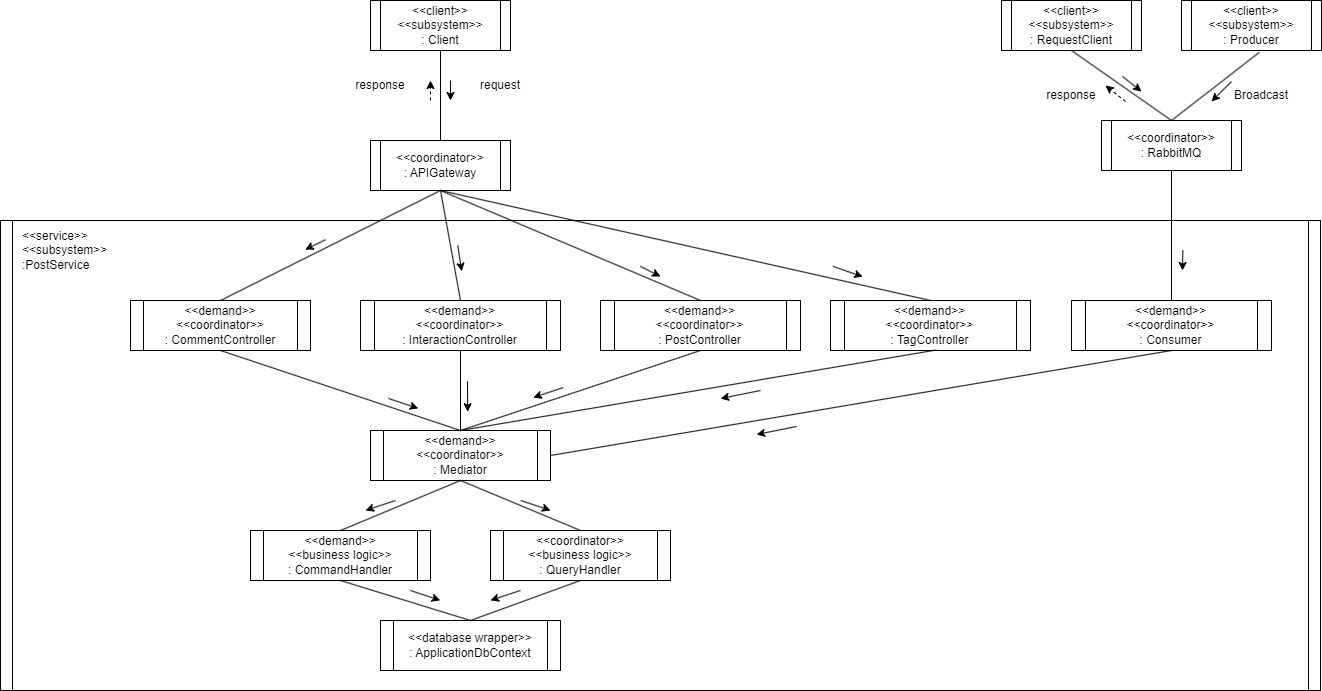

The diagram above was exported from draw.io. Its source (the exported page's mxGraphModel, read from the mxfile embedded in the PNG):
<mxGraphModel dx="1221" dy="689" grid="1" gridSize="10" guides="1" tooltips="1" connect="1" arrows="1" fold="1" page="1" pageScale="1" pageWidth="850" pageHeight="1100" math="0" shadow="0">
  <root>
    <mxCell id="0" />
    <mxCell id="1" parent="0" />
    <mxCell id="2" value="" style="shape=process;whiteSpace=wrap;html=1;backgroundOutline=1;size=0.009009009009009009;" parent="1" vertex="1">
      <mxGeometry x="320" y="220" width="1320" height="470" as="geometry" />
    </mxCell>
    <mxCell id="3" value="&amp;lt;&amp;lt;service&amp;gt;&amp;gt;&lt;br&gt;&amp;lt;&amp;lt;subsystem&amp;gt;&amp;gt;&lt;br&gt;:PostService" style="text;html=1;strokeColor=none;fillColor=none;align=left;verticalAlign=middle;whiteSpace=wrap;rounded=0;" parent="1" vertex="1">
      <mxGeometry x="340" y="230" width="160" height="40" as="geometry" />
    </mxCell>
    <mxCell id="7" value="&amp;lt;&amp;lt;coordinator&amp;gt;&amp;gt;&lt;br style=&quot;border-color: var(--border-color);&quot;&gt;: APIGateway" style="shape=process;whiteSpace=wrap;html=1;backgroundOutline=1;size=0.07142857142857142;" parent="1" vertex="1">
      <mxGeometry x="690" y="140" width="140" height="50" as="geometry" />
    </mxCell>
    <mxCell id="8" value="&amp;lt;&amp;lt;client&amp;gt;&amp;gt;&lt;br&gt;&amp;lt;&amp;lt;subsystem&amp;gt;&amp;gt;&lt;br style=&quot;border-color: var(--border-color);&quot;&gt;: Client" style="shape=process;whiteSpace=wrap;html=1;backgroundOutline=1;size=0.07142857142857142;" parent="1" vertex="1">
      <mxGeometry x="690" width="140" height="50" as="geometry" />
    </mxCell>
    <mxCell id="9" value="&amp;lt;&amp;lt;demand&amp;gt;&amp;gt;&lt;br&gt;&amp;lt;&amp;lt;coordinator&amp;gt;&amp;gt;&lt;br style=&quot;border-color: var(--border-color);&quot;&gt;: CommentController" style="shape=process;whiteSpace=wrap;html=1;backgroundOutline=1;size=0.07142857142857142;" parent="1" vertex="1">
      <mxGeometry x="450" y="300" width="180" height="50" as="geometry" />
    </mxCell>
    <mxCell id="10" value="&amp;lt;&amp;lt;demand&amp;gt;&amp;gt;&lt;br&gt;&amp;lt;&amp;lt;coordinator&amp;gt;&amp;gt;&lt;br style=&quot;border-color: var(--border-color);&quot;&gt;: InteractionController" style="shape=process;whiteSpace=wrap;html=1;backgroundOutline=1;size=0.07142857142857142;" parent="1" vertex="1">
      <mxGeometry x="680" y="300" width="200" height="50" as="geometry" />
    </mxCell>
    <mxCell id="11" value="&amp;lt;&amp;lt;demand&amp;gt;&amp;gt;&lt;br&gt;&amp;lt;&amp;lt;coordinator&amp;gt;&amp;gt;&lt;br style=&quot;border-color: var(--border-color);&quot;&gt;: PostController" style="shape=process;whiteSpace=wrap;html=1;backgroundOutline=1;size=0.07142857142857142;" parent="1" vertex="1">
      <mxGeometry x="920" y="300" width="200" height="50" as="geometry" />
    </mxCell>
    <mxCell id="12" value="" style="endArrow=none;html=1;entryX=0.5;entryY=1;entryDx=0;entryDy=0;exitX=0.5;exitY=0;exitDx=0;exitDy=0;" parent="1" source="9" target="7" edge="1">
      <mxGeometry width="50" height="50" relative="1" as="geometry">
        <mxPoint x="690" y="330" as="sourcePoint" />
        <mxPoint x="740" y="280" as="targetPoint" />
      </mxGeometry>
    </mxCell>
    <mxCell id="13" value="" style="endArrow=none;html=1;entryX=0.5;entryY=1;entryDx=0;entryDy=0;exitX=0.5;exitY=0;exitDx=0;exitDy=0;" parent="1" source="10" target="7" edge="1">
      <mxGeometry width="50" height="50" relative="1" as="geometry">
        <mxPoint x="550" y="310" as="sourcePoint" />
        <mxPoint x="770" y="200" as="targetPoint" />
      </mxGeometry>
    </mxCell>
    <mxCell id="14" value="" style="endArrow=none;html=1;exitX=0.5;exitY=0;exitDx=0;exitDy=0;" parent="1" source="11" edge="1">
      <mxGeometry width="50" height="50" relative="1" as="geometry">
        <mxPoint x="790" y="310" as="sourcePoint" />
        <mxPoint x="760" y="190" as="targetPoint" />
      </mxGeometry>
    </mxCell>
    <mxCell id="15" value="&amp;lt;&amp;lt;demand&amp;gt;&amp;gt;&lt;br&gt;&amp;lt;&amp;lt;coordinator&amp;gt;&amp;gt;&lt;br style=&quot;border-color: var(--border-color);&quot;&gt;: Mediator" style="shape=process;whiteSpace=wrap;html=1;backgroundOutline=1;size=0.07142857142857142;" parent="1" vertex="1">
      <mxGeometry x="690" y="430" width="180" height="50" as="geometry" />
    </mxCell>
    <mxCell id="16" value="" style="endArrow=none;html=1;entryX=0.5;entryY=0;entryDx=0;entryDy=0;exitX=0.5;exitY=1;exitDx=0;exitDy=0;" parent="1" source="9" target="15" edge="1">
      <mxGeometry width="50" height="50" relative="1" as="geometry">
        <mxPoint x="470" y="540" as="sourcePoint" />
        <mxPoint x="690" y="430" as="targetPoint" />
      </mxGeometry>
    </mxCell>
    <mxCell id="17" value="" style="endArrow=none;html=1;entryX=0.5;entryY=0;entryDx=0;entryDy=0;exitX=0.5;exitY=1;exitDx=0;exitDy=0;" parent="1" source="10" target="15" edge="1">
      <mxGeometry width="50" height="50" relative="1" as="geometry">
        <mxPoint x="550" y="360" as="sourcePoint" />
        <mxPoint x="790" y="450" as="targetPoint" />
      </mxGeometry>
    </mxCell>
    <mxCell id="18" value="" style="endArrow=none;html=1;entryX=0.5;entryY=0;entryDx=0;entryDy=0;exitX=0.5;exitY=1;exitDx=0;exitDy=0;" parent="1" source="11" target="15" edge="1">
      <mxGeometry width="50" height="50" relative="1" as="geometry">
        <mxPoint x="790" y="360" as="sourcePoint" />
        <mxPoint x="790" y="450" as="targetPoint" />
      </mxGeometry>
    </mxCell>
    <mxCell id="19" value="&amp;lt;&amp;lt;demand&amp;gt;&amp;gt;&lt;br&gt;&amp;lt;&amp;lt;business logic&amp;gt;&amp;gt;&lt;br style=&quot;border-color: var(--border-color);&quot;&gt;: CommandHandler" style="shape=process;whiteSpace=wrap;html=1;backgroundOutline=1;size=0.07142857142857142;" parent="1" vertex="1">
      <mxGeometry x="570" y="530" width="180" height="50" as="geometry" />
    </mxCell>
    <mxCell id="20" value="&amp;lt;&amp;lt;coordinator&amp;gt;&amp;gt;&lt;br&gt;&amp;lt;&amp;lt;business logic&amp;gt;&amp;gt;&lt;br style=&quot;border-color: var(--border-color);&quot;&gt;: QueryHandler" style="shape=process;whiteSpace=wrap;html=1;backgroundOutline=1;size=0.07142857142857142;" parent="1" vertex="1">
      <mxGeometry x="810" y="530" width="180" height="50" as="geometry" />
    </mxCell>
    <mxCell id="21" value="" style="endArrow=none;html=1;entryX=0.5;entryY=1;entryDx=0;entryDy=0;exitX=0.5;exitY=0;exitDx=0;exitDy=0;" parent="1" source="19" target="15" edge="1">
      <mxGeometry width="50" height="50" relative="1" as="geometry">
        <mxPoint x="480" y="460" as="sourcePoint" />
        <mxPoint x="720" y="540" as="targetPoint" />
      </mxGeometry>
    </mxCell>
    <mxCell id="22" value="" style="endArrow=none;html=1;exitX=0.5;exitY=0;exitDx=0;exitDy=0;" parent="1" source="20" edge="1">
      <mxGeometry width="50" height="50" relative="1" as="geometry">
        <mxPoint x="670" y="540" as="sourcePoint" />
        <mxPoint x="780" y="480" as="targetPoint" />
      </mxGeometry>
    </mxCell>
    <mxCell id="23" value="&amp;lt;&amp;lt;database wrapper&amp;gt;&amp;gt;&lt;br style=&quot;border-color: var(--border-color);&quot;&gt;: ApplicationDbContext" style="shape=process;whiteSpace=wrap;html=1;backgroundOutline=1;size=0.07142857142857142;" parent="1" vertex="1">
      <mxGeometry x="700" y="620" width="180" height="50" as="geometry" />
    </mxCell>
    <mxCell id="24" value="" style="endArrow=none;html=1;entryX=0.5;entryY=1;entryDx=0;entryDy=0;exitX=0.5;exitY=0;exitDx=0;exitDy=0;" parent="1" source="23" target="19" edge="1">
      <mxGeometry width="50" height="50" relative="1" as="geometry">
        <mxPoint x="760" y="630" as="sourcePoint" />
        <mxPoint x="810" y="580" as="targetPoint" />
      </mxGeometry>
    </mxCell>
    <mxCell id="25" value="" style="endArrow=none;html=1;entryX=0.5;entryY=0;entryDx=0;entryDy=0;exitX=0.5;exitY=1;exitDx=0;exitDy=0;" parent="1" source="20" target="23" edge="1">
      <mxGeometry width="50" height="50" relative="1" as="geometry">
        <mxPoint x="800" y="630" as="sourcePoint" />
        <mxPoint x="670" y="590" as="targetPoint" />
      </mxGeometry>
    </mxCell>
    <mxCell id="28" value="" style="endArrow=none;html=1;entryX=0.5;entryY=1;entryDx=0;entryDy=0;exitX=0.5;exitY=0;exitDx=0;exitDy=0;" parent="1" source="7" target="8" edge="1">
      <mxGeometry width="50" height="50" relative="1" as="geometry">
        <mxPoint x="640" y="260" as="sourcePoint" />
        <mxPoint x="690" y="210" as="targetPoint" />
      </mxGeometry>
    </mxCell>
    <mxCell id="29" value="" style="endArrow=classic;html=1;" parent="1" edge="1">
      <mxGeometry width="50" height="50" relative="1" as="geometry">
        <mxPoint x="770" y="80" as="sourcePoint" />
        <mxPoint x="770" y="100" as="targetPoint" />
      </mxGeometry>
    </mxCell>
    <mxCell id="30" value="" style="endArrow=classic;html=1;dashed=1;" parent="1" edge="1">
      <mxGeometry width="50" height="50" relative="1" as="geometry">
        <mxPoint x="750" y="100" as="sourcePoint" />
        <mxPoint x="750" y="80" as="targetPoint" />
      </mxGeometry>
    </mxCell>
    <mxCell id="31" value="request" style="text;html=1;strokeColor=none;fillColor=none;align=center;verticalAlign=middle;whiteSpace=wrap;rounded=0;" parent="1" vertex="1">
      <mxGeometry x="790" y="70" width="60" height="30" as="geometry" />
    </mxCell>
    <mxCell id="32" value="response" style="text;html=1;strokeColor=none;fillColor=none;align=center;verticalAlign=middle;whiteSpace=wrap;rounded=0;" parent="1" vertex="1">
      <mxGeometry x="670" y="70" width="60" height="30" as="geometry" />
    </mxCell>
    <mxCell id="34" value="" style="endArrow=classic;html=1;exitX=0.375;exitY=0.043;exitDx=0;exitDy=0;exitPerimeter=0;entryX=0.352;entryY=0.064;entryDx=0;entryDy=0;entryPerimeter=0;" parent="1" edge="1">
      <mxGeometry width="50" height="50" relative="1" as="geometry">
        <mxPoint x="645.0000000000001" y="239.21000000000004" as="sourcePoint" />
        <mxPoint x="624.76" y="249.07999999999998" as="targetPoint" />
      </mxGeometry>
    </mxCell>
    <mxCell id="35" value="" style="endArrow=classic;html=1;exitX=0.375;exitY=0.043;exitDx=0;exitDy=0;exitPerimeter=0;entryX=0.523;entryY=0.106;entryDx=0;entryDy=0;entryPerimeter=0;" parent="1" edge="1">
      <mxGeometry width="50" height="50" relative="1" as="geometry">
        <mxPoint x="777.2400000000001" y="245.06000000000003" as="sourcePoint" />
        <mxPoint x="781.2400000000002" y="270.82" as="targetPoint" />
      </mxGeometry>
    </mxCell>
    <mxCell id="37" value="" style="endArrow=classic;html=1;exitX=0.727;exitY=0.106;exitDx=0;exitDy=0;exitPerimeter=0;" parent="1" edge="1">
      <mxGeometry width="50" height="50" relative="1" as="geometry">
        <mxPoint x="959.76" y="265.82" as="sourcePoint" />
        <mxPoint x="980" y="276" as="targetPoint" />
      </mxGeometry>
    </mxCell>
    <mxCell id="38" value="" style="endArrow=classic;html=1;exitX=0.636;exitY=0.362;exitDx=0;exitDy=0;exitPerimeter=0;entryX=0.602;entryY=0.383;entryDx=0;entryDy=0;entryPerimeter=0;" parent="1" edge="1">
      <mxGeometry width="50" height="50" relative="1" as="geometry">
        <mxPoint x="882.6800000000001" y="387.14" as="sourcePoint" />
        <mxPoint x="852.76" y="397.01" as="targetPoint" />
      </mxGeometry>
    </mxCell>
    <mxCell id="39" value="" style="endArrow=classic;html=1;exitX=0.636;exitY=0.362;exitDx=0;exitDy=0;exitPerimeter=0;entryX=0.54;entryY=0.426;entryDx=0;entryDy=0;entryPerimeter=0;" parent="1" edge="1">
      <mxGeometry width="50" height="50" relative="1" as="geometry">
        <mxPoint x="786.96" y="381" as="sourcePoint" />
        <mxPoint x="787.2" y="411.2199999999999" as="targetPoint" />
      </mxGeometry>
    </mxCell>
    <mxCell id="40" value="" style="endArrow=classic;html=1;entryX=0.477;entryY=0.404;entryDx=0;entryDy=0;entryPerimeter=0;" parent="1" edge="1">
      <mxGeometry width="50" height="50" relative="1" as="geometry">
        <mxPoint x="708" y="398" as="sourcePoint" />
        <mxPoint x="737.76" y="407.88000000000005" as="targetPoint" />
      </mxGeometry>
    </mxCell>
    <mxCell id="42" value="" style="endArrow=classic;html=1;exitX=0.636;exitY=0.362;exitDx=0;exitDy=0;exitPerimeter=0;entryX=0.602;entryY=0.383;entryDx=0;entryDy=0;entryPerimeter=0;" parent="1" edge="1">
      <mxGeometry width="50" height="50" relative="1" as="geometry">
        <mxPoint x="714.96" y="500" as="sourcePoint" />
        <mxPoint x="685.04" y="509.87" as="targetPoint" />
      </mxGeometry>
    </mxCell>
    <mxCell id="43" value="" style="endArrow=classic;html=1;entryX=0.477;entryY=0.404;entryDx=0;entryDy=0;entryPerimeter=0;" parent="1" edge="1">
      <mxGeometry width="50" height="50" relative="1" as="geometry">
        <mxPoint x="840.24" y="500" as="sourcePoint" />
        <mxPoint x="870" y="509.8800000000001" as="targetPoint" />
      </mxGeometry>
    </mxCell>
    <mxCell id="44" value="" style="endArrow=classic;html=1;entryX=0.477;entryY=0.404;entryDx=0;entryDy=0;entryPerimeter=0;" parent="1" edge="1">
      <mxGeometry width="50" height="50" relative="1" as="geometry">
        <mxPoint x="730" y="590" as="sourcePoint" />
        <mxPoint x="759.76" y="599.8800000000001" as="targetPoint" />
      </mxGeometry>
    </mxCell>
    <mxCell id="45" value="" style="endArrow=classic;html=1;exitX=0.636;exitY=0.362;exitDx=0;exitDy=0;exitPerimeter=0;entryX=0.602;entryY=0.383;entryDx=0;entryDy=0;entryPerimeter=0;" parent="1" edge="1">
      <mxGeometry width="50" height="50" relative="1" as="geometry">
        <mxPoint x="839.92" y="590" as="sourcePoint" />
        <mxPoint x="810" y="599.87" as="targetPoint" />
      </mxGeometry>
    </mxCell>
    <mxCell id="46" value="&amp;lt;&amp;lt;demand&amp;gt;&amp;gt;&lt;br&gt;&amp;lt;&amp;lt;coordinator&amp;gt;&amp;gt;&lt;br style=&quot;border-color: var(--border-color);&quot;&gt;: TagController" style="shape=process;whiteSpace=wrap;html=1;backgroundOutline=1;size=0.07142857142857142;" parent="1" vertex="1">
      <mxGeometry x="1150" y="300" width="200" height="50" as="geometry" />
    </mxCell>
    <mxCell id="47" value="" style="endArrow=none;html=1;exitX=0.5;exitY=0;exitDx=0;exitDy=0;entryX=0.5;entryY=1;entryDx=0;entryDy=0;" parent="1" source="46" target="7" edge="1">
      <mxGeometry width="50" height="50" relative="1" as="geometry">
        <mxPoint x="1030" y="310" as="sourcePoint" />
        <mxPoint x="770" y="200" as="targetPoint" />
      </mxGeometry>
    </mxCell>
    <mxCell id="48" value="" style="endArrow=classic;html=1;exitX=0.776;exitY=0.106;exitDx=0;exitDy=0;exitPerimeter=0;" parent="1" edge="1">
      <mxGeometry width="50" height="50" relative="1" as="geometry">
        <mxPoint x="1152.3200000000002" y="265.82" as="sourcePoint" />
        <mxPoint x="1182.24" y="276.18" as="targetPoint" />
      </mxGeometry>
    </mxCell>
    <mxCell id="49" value="" style="endArrow=none;html=1;entryX=0.5;entryY=0;entryDx=0;entryDy=0;exitX=0.529;exitY=0.99;exitDx=0;exitDy=0;exitPerimeter=0;" parent="1" source="46" target="15" edge="1">
      <mxGeometry width="50" height="50" relative="1" as="geometry">
        <mxPoint x="1260" y="350" as="sourcePoint" />
        <mxPoint x="1020" y="430" as="targetPoint" />
      </mxGeometry>
    </mxCell>
    <mxCell id="50" value="" style="endArrow=classic;html=1;entryX=0.673;entryY=0.383;entryDx=0;entryDy=0;entryPerimeter=0;" parent="1" edge="1">
      <mxGeometry width="50" height="50" relative="1" as="geometry">
        <mxPoint x="1080" y="390" as="sourcePoint" />
        <mxPoint x="1040.11" y="398.01" as="targetPoint" />
      </mxGeometry>
    </mxCell>
    <mxCell id="51" value="&amp;lt;&amp;lt;client&amp;gt;&amp;gt;&lt;br&gt;&amp;lt;&amp;lt;subsystem&amp;gt;&amp;gt;&lt;br style=&quot;border-color: var(--border-color);&quot;&gt;: RequestClient" style="shape=process;whiteSpace=wrap;html=1;backgroundOutline=1;size=0.07142857142857142;" parent="1" vertex="1">
      <mxGeometry x="1321" width="140" height="50" as="geometry" />
    </mxCell>
    <mxCell id="52" value="&amp;lt;&amp;lt;client&amp;gt;&amp;gt;&lt;br&gt;&amp;lt;&amp;lt;subsystem&amp;gt;&amp;gt;&lt;br style=&quot;border-color: var(--border-color);&quot;&gt;: Producer" style="shape=process;whiteSpace=wrap;html=1;backgroundOutline=1;size=0.07142857142857142;" parent="1" vertex="1">
      <mxGeometry x="1501" width="140" height="50" as="geometry" />
    </mxCell>
    <mxCell id="53" value="&amp;lt;&amp;lt;coordinator&amp;gt;&amp;gt;&lt;br style=&quot;border-color: var(--border-color);&quot;&gt;: RabbitMQ" style="shape=process;whiteSpace=wrap;html=1;backgroundOutline=1;size=0.07142857142857142;" parent="1" vertex="1">
      <mxGeometry x="1421" y="120" width="140" height="50" as="geometry" />
    </mxCell>
    <mxCell id="54" value="" style="endArrow=none;html=1;entryX=0.5;entryY=1;entryDx=0;entryDy=0;exitX=0.5;exitY=0;exitDx=0;exitDy=0;" parent="1" source="53" target="51" edge="1">
      <mxGeometry width="50" height="50" relative="1" as="geometry">
        <mxPoint x="1431" y="140" as="sourcePoint" />
        <mxPoint x="1431" y="50" as="targetPoint" />
      </mxGeometry>
    </mxCell>
    <mxCell id="55" value="response" style="text;html=1;strokeColor=none;fillColor=none;align=center;verticalAlign=middle;whiteSpace=wrap;rounded=0;" parent="1" vertex="1">
      <mxGeometry x="1361" y="80" width="60" height="30" as="geometry" />
    </mxCell>
    <mxCell id="56" value="Broadcast" style="text;html=1;strokeColor=none;fillColor=none;align=center;verticalAlign=middle;whiteSpace=wrap;rounded=0;" parent="1" vertex="1">
      <mxGeometry x="1551" y="80" width="60" height="30" as="geometry" />
    </mxCell>
    <mxCell id="57" value="&amp;lt;&amp;lt;demand&amp;gt;&amp;gt;&lt;br&gt;&amp;lt;&amp;lt;coordinator&amp;gt;&amp;gt;&lt;br style=&quot;border-color: var(--border-color);&quot;&gt;: Consumer" style="shape=process;whiteSpace=wrap;html=1;backgroundOutline=1;size=0.07142857142857142;" parent="1" vertex="1">
      <mxGeometry x="1391" y="300" width="200" height="50" as="geometry" />
    </mxCell>
    <mxCell id="58" value="" style="endArrow=none;html=1;entryX=0.5;entryY=1;entryDx=0;entryDy=0;exitX=0.5;exitY=0;exitDx=0;exitDy=0;" parent="1" source="57" target="53" edge="1">
      <mxGeometry width="50" height="50" relative="1" as="geometry">
        <mxPoint x="1451" y="240" as="sourcePoint" />
        <mxPoint x="1351" y="170" as="targetPoint" />
      </mxGeometry>
    </mxCell>
    <mxCell id="59" value="" style="endArrow=classic;html=1;exitX=0.828;exitY=0.085;exitDx=0;exitDy=0;exitPerimeter=0;" parent="1" edge="1">
      <mxGeometry width="50" height="50" relative="1" as="geometry">
        <mxPoint x="1502.3600000000004" y="249.95000000000005" as="sourcePoint" />
        <mxPoint x="1502" y="269.9999999999999" as="targetPoint" />
      </mxGeometry>
    </mxCell>
    <mxCell id="60" value="" style="endArrow=none;html=1;entryX=0.557;entryY=1.035;entryDx=0;entryDy=0;exitX=0.5;exitY=0;exitDx=0;exitDy=0;entryPerimeter=0;" parent="1" source="53" target="52" edge="1">
      <mxGeometry width="50" height="50" relative="1" as="geometry">
        <mxPoint x="1501" y="130" as="sourcePoint" />
        <mxPoint x="1401" y="60" as="targetPoint" />
      </mxGeometry>
    </mxCell>
    <mxCell id="61" value="" style="endArrow=classic;html=1;" parent="1" edge="1">
      <mxGeometry width="50" height="50" relative="1" as="geometry">
        <mxPoint x="1442" y="76" as="sourcePoint" />
        <mxPoint x="1461" y="91" as="targetPoint" />
      </mxGeometry>
    </mxCell>
    <mxCell id="62" value="" style="endArrow=classic;html=1;dashed=1;" parent="1" edge="1">
      <mxGeometry width="50" height="50" relative="1" as="geometry">
        <mxPoint x="1445" y="101" as="sourcePoint" />
        <mxPoint x="1425" y="85" as="targetPoint" />
      </mxGeometry>
    </mxCell>
    <mxCell id="63" value="" style="endArrow=classic;html=1;" parent="1" edge="1">
      <mxGeometry width="50" height="50" relative="1" as="geometry">
        <mxPoint x="1551" y="81" as="sourcePoint" />
        <mxPoint x="1531" y="101" as="targetPoint" />
      </mxGeometry>
    </mxCell>
    <mxCell id="64" value="" style="endArrow=none;html=1;entryX=1;entryY=0.5;entryDx=0;entryDy=0;exitX=0.5;exitY=1;exitDx=0;exitDy=0;" parent="1" source="57" target="15" edge="1">
      <mxGeometry width="50" height="50" relative="1" as="geometry">
        <mxPoint x="1265.8000000000002" y="359.5" as="sourcePoint" />
        <mxPoint x="790" y="440" as="targetPoint" />
      </mxGeometry>
    </mxCell>
    <mxCell id="65" value="" style="endArrow=classic;html=1;entryX=0.673;entryY=0.383;entryDx=0;entryDy=0;entryPerimeter=0;" parent="1" edge="1">
      <mxGeometry width="50" height="50" relative="1" as="geometry">
        <mxPoint x="1116" y="426" as="sourcePoint" />
        <mxPoint x="1076.11" y="434.01" as="targetPoint" />
      </mxGeometry>
    </mxCell>
  </root>
</mxGraphModel>